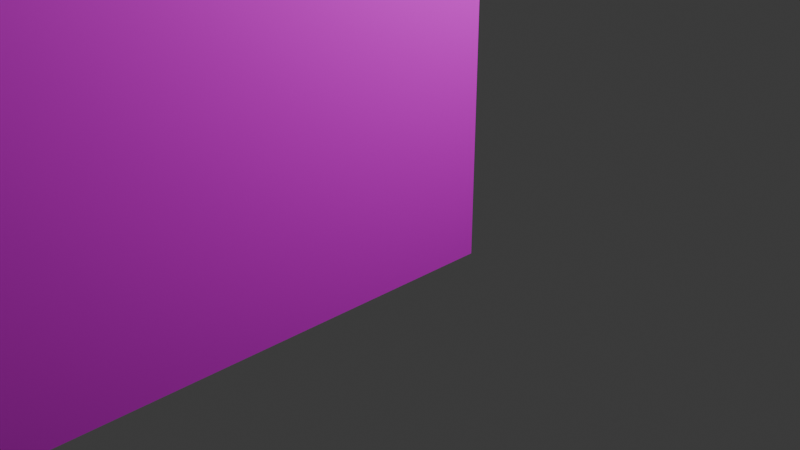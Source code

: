 # Source: Master_Bedroom.blend  (saved by Blender 5.1.30; exported with 4.5.12 LTS)
import bpy
from mathutils import Matrix  # noqa: F401  (used for matrix-valued properties, if any)

bpy.ops.wm.read_factory_settings(use_empty=True)
scene = bpy.context.scene
scene.name = 'Scene'

# ---- collections
col_collection = bpy.data.collections.new('Collection'); scene.collection.children.link(col_collection)

# ---- images (referenced by path relative to the original .blend; pixels are not part of the script)
import os
ASSET_DIR = os.environ.get("B2B_ASSET_DIR", "")  # directory of the original .blend (textures are referenced by path, not embedded)
HERE = os.path.dirname(os.path.abspath(__file__))  # packed textures are extracted next to this script under _unpacked/

def load_image(name, relpath, width, height, colorspace="sRGB"):
    """Load a texture the original file referenced (path relative to the .blend, or extracted next to this script)."""
    p = next((c for c in (os.path.join(HERE, relpath), os.path.join(ASSET_DIR, relpath)) if relpath and os.path.exists(c)), "")
    if p:
        img = bpy.data.images.load(p, check_existing=True)
        img.name = name
    else:  # same state as the original file: an image datablock whose file is absent (Cycles renders it pink)
        img = bpy.data.images.new(name, width, height)
        img.source = "FILE"
        img.filepath = "//" + (relpath or name)
    img.colorspace_settings.name = colorspace
    return img
img_prpl_wlppr_png = load_image('prpl_wlppr.png', 'prpl_wlppr.png', 1024, 1024, 'sRGB')
img_grss_png = load_image('grss.png', 'grss.png', 1024, 1024, 'sRGB')
img_din_cl_png = load_image('din_cl.png', 'din_cl.png', 1024, 1024, 'sRGB')
img_wd_flr_png = load_image('wd_flr.png', 'wd_flr.png', 1024, 1024, 'sRGB')
img_red_crpt_png = load_image('red_crpt.png', 'red_crpt.png', 1024, 1024, 'sRGB')
img_strs_png = load_image('strs.png', 'strs.png', 1024, 1024, 'sRGB')
img_wd_dr_png = load_image('wd_dr.png', 'wd_dr.png', 1024, 1024, 'sRGB')
img_stn_gls_png = load_image('stn_gls.png', 'stn_gls.png', 1024, 1024, 'sRGB')
img_upstairs_png = load_image('upstairs.png', 'upstairs.png', 1024, 1024, 'sRGB')

# ---- materials (node trees are filled in below, after node groups)
mat_walls = bpy.data.materials.new('walls')
mat_material = bpy.data.materials.new('Material')
mat_material.alpha_threshold = 0.0
mat_material.use_backface_culling_lightprobe_volume = False
mat_material.roughness = 0.5
mat_material.line_color = (0.0, 0.0, 0.0, 1.0)
mat_ceiling = bpy.data.materials.new('ceiling')
mat_floor = bpy.data.materials.new('floor')
mat_red_crpt = bpy.data.materials.new('red_crpt')
mat_steps = bpy.data.materials.new('steps')
mat_sngl_dr = bpy.data.materials.new('sngl_dr')
mat_stn_gls = bpy.data.materials.new('stn_gls')
mat_upstairs = bpy.data.materials.new('upstairs')

# ---- material node trees
mat_walls.use_nodes = True; mat_walls.node_tree.nodes.clear()
_N = mat_walls.node_tree.nodes; _L = mat_walls.node_tree.links
n0 = _N.new('ShaderNodeBsdfPrincipled'); n0.name = 'Principled BSDF'; n0.location = (-200, 100)
n1 = _N.new('ShaderNodeOutputMaterial'); n1.name = 'Material Output'; n1.location = (200, 100)
n2 = _N.new('ShaderNodeTexImage'); n2.name = 'Image Texture'; n2.location = (-654, 141)
n2.image = img_prpl_wlppr_png
_L.new(n0.outputs[0], n1.inputs[0])
_L.new(n2.outputs[0], n0.inputs[0])
n1.is_active_output = True
mat_material.use_nodes = True; mat_material.node_tree.nodes.clear()
_N = mat_material.node_tree.nodes; _L = mat_material.node_tree.links
n0 = _N.new('ShaderNodeOutputMaterial'); n0.name = 'Material Output'; n0.location = (200, 100)
n1 = _N.new('ShaderNodeBsdfPrincipled'); n1.name = 'Principled BSDF'; n1.location = (-200, 100)
n2 = _N.new('ShaderNodeTexImage'); n2.name = 'Image Texture'; n2.location = (-549, 124)
n2.image = img_grss_png
_L.new(n1.outputs[0], n0.inputs[0])
_L.new(n2.outputs[0], n1.inputs[0])
n0.is_active_output = True
mat_ceiling.use_nodes = True; mat_ceiling.node_tree.nodes.clear()
_N = mat_ceiling.node_tree.nodes; _L = mat_ceiling.node_tree.links
n0 = _N.new('ShaderNodeBsdfPrincipled'); n0.name = 'Principled BSDF'; n0.location = (-200, 100)
n1 = _N.new('ShaderNodeOutputMaterial'); n1.name = 'Material Output'; n1.location = (200, 100)
n2 = _N.new('ShaderNodeTexImage'); n2.name = 'Image Texture'; n2.location = (-620, 105)
n2.image = img_din_cl_png
_L.new(n0.outputs[0], n1.inputs[0])
_L.new(n2.outputs[0], n0.inputs[0])
n1.is_active_output = True
mat_floor.use_nodes = True; mat_floor.node_tree.nodes.clear()
_N = mat_floor.node_tree.nodes; _L = mat_floor.node_tree.links
n0 = _N.new('ShaderNodeBsdfPrincipled'); n0.name = 'Principled BSDF'; n0.location = (-200, 100)
n1 = _N.new('ShaderNodeOutputMaterial'); n1.name = 'Material Output'; n1.location = (200, 100)
n2 = _N.new('ShaderNodeTexImage'); n2.name = 'Image Texture'; n2.location = (-560, 123)
n2.image = img_wd_flr_png
_L.new(n0.outputs[0], n1.inputs[0])
_L.new(n2.outputs[0], n0.inputs[0])
n1.is_active_output = True
mat_red_crpt.use_nodes = True; mat_red_crpt.node_tree.nodes.clear()
_N = mat_red_crpt.node_tree.nodes; _L = mat_red_crpt.node_tree.links
n0 = _N.new('ShaderNodeBsdfPrincipled'); n0.name = 'Principled BSDF'; n0.location = (-200, 100)
n1 = _N.new('ShaderNodeOutputMaterial'); n1.name = 'Material Output'; n1.location = (200, 100)
n2 = _N.new('ShaderNodeTexImage'); n2.name = 'Image Texture'; n2.location = (-676, 150)
n2.image = img_red_crpt_png
_L.new(n0.outputs[0], n1.inputs[0])
_L.new(n2.outputs[0], n0.inputs[0])
n1.is_active_output = True
mat_steps.use_nodes = True; mat_steps.node_tree.nodes.clear()
_N = mat_steps.node_tree.nodes; _L = mat_steps.node_tree.links
n0 = _N.new('ShaderNodeBsdfPrincipled'); n0.name = 'Principled BSDF'; n0.location = (-200, 100)
n1 = _N.new('ShaderNodeOutputMaterial'); n1.name = 'Material Output'; n1.location = (200, 100)
n2 = _N.new('ShaderNodeTexImage'); n2.name = 'Image Texture'; n2.location = (-624, 148)
n2.image = img_strs_png
_L.new(n0.outputs[0], n1.inputs[0])
_L.new(n2.outputs[0], n0.inputs[0])
n1.is_active_output = True
mat_sngl_dr.use_nodes = True; mat_sngl_dr.node_tree.nodes.clear()
_N = mat_sngl_dr.node_tree.nodes; _L = mat_sngl_dr.node_tree.links
n0 = _N.new('ShaderNodeBsdfPrincipled'); n0.name = 'Principled BSDF'; n0.location = (-200, 100)
n1 = _N.new('ShaderNodeOutputMaterial'); n1.name = 'Material Output'; n1.location = (200, 100)
n2 = _N.new('ShaderNodeTexImage'); n2.name = 'Image Texture'; n2.location = (-580, 123)
n2.image = img_wd_dr_png
_L.new(n0.outputs[0], n1.inputs[0])
_L.new(n2.outputs[0], n0.inputs[0])
n1.is_active_output = True
mat_stn_gls.use_nodes = True; mat_stn_gls.node_tree.nodes.clear()
_N = mat_stn_gls.node_tree.nodes; _L = mat_stn_gls.node_tree.links
n0 = _N.new('ShaderNodeBsdfPrincipled'); n0.name = 'Principled BSDF'; n0.location = (-200, 100)
n1 = _N.new('ShaderNodeOutputMaterial'); n1.name = 'Material Output'; n1.location = (200, 100)
n2 = _N.new('ShaderNodeTexImage'); n2.name = 'Image Texture'; n2.location = (-672, 169)
n2.image = img_stn_gls_png
_L.new(n0.outputs[0], n1.inputs[0])
_L.new(n2.outputs[0], n0.inputs[0])
n1.is_active_output = True
mat_upstairs.use_nodes = True; mat_upstairs.node_tree.nodes.clear()
_N = mat_upstairs.node_tree.nodes; _L = mat_upstairs.node_tree.links
n0 = _N.new('ShaderNodeBsdfPrincipled'); n0.name = 'Principled BSDF'; n0.location = (-200, 100)
n1 = _N.new('ShaderNodeOutputMaterial'); n1.name = 'Material Output'; n1.location = (200, 100)
n2 = _N.new('ShaderNodeTexImage'); n2.name = 'Image Texture'; n2.location = (-678, 135)
n2.image = img_upstairs_png
_L.new(n0.outputs[0], n1.inputs[0])
_L.new(n2.outputs[0], n0.inputs[0])
n1.is_active_output = True

# ---- world
world_world = bpy.data.worlds.new('World'); scene.world = world_world
world_world.use_nodes = True; world_world.node_tree.nodes.clear()
_N = world_world.node_tree.nodes; _L = world_world.node_tree.links
n0 = _N.new('ShaderNodeOutputWorld'); n0.name = 'World Output'; n0.location = (200, 100)
n1 = _N.new('ShaderNodeBackground'); n1.name = 'Background'; n1.location = (-200, 100)
n1.inputs[0].default_value = (0.05088, 0.05088, 0.05088, 1.0)
_L.new(n1.outputs[0], n0.inputs[0])
n0.is_active_output = True
world_world.color = (0.05088, 0.05088, 0.05088)
world_world.sun_shadow_jitter_overblur = 0.0

# ---- cameras
cam_camera = bpy.data.cameras.new('Camera')
cam_camera.clip_end = 100.0
cam_camera.ortho_scale = 7.314

# ---- lights
light_light = bpy.data.lights.new('Light', 'POINT')
light_light.energy = 1000.0
light_light.shadow_soft_size = 0.1

# ---- meshes
me_cube_002 = bpy.data.meshes.new('Cube.002')
me_cube_002.from_pydata([(27.7, 0.01428, 0.0), (-1.016, 0.01428, 0.0), (27.7, 0.01428, 5.143), (3.0, 0.01428, 0.0), (-1.016, 0.01428, 5.143), (3.0, 0.01428, 5.143), (5.0, 0.01428, 5.143), (8.0, 0.01428, 5.143), (11.0, 0.01428, 5.143), (12.21, 0.01428, 5.143), (14.77, 0.01428, 5.143), (17.33, 0.01428, 5.143), (19.89, 0.01428, 5.143), (21.24, 0.01428, 5.143), (5.0, 0.01428, 0.0), (8.0, 0.01428, 0.0), (11.0, 0.01428, 0.0), (12.21, 0.01428, 0.0), (14.77, 0.01428, 0.0), (17.88, 0.01428, 0.0), (19.9, 0.01428, 0.0), (21.24, 0.01428, 0.0), (-1.016, 0.01428, 1.714), (-1.016, 0.01428, 3.429), (3.0, 0.01428, 1.714), (3.0, 0.01428, 3.75), (27.7, 0.01428, 3.429), (27.7, 0.01428, 1.714), (21.24, 0.01428, 3.429), (21.24, 0.01428, 1.714), (19.9, 0.01428, 3.75), (19.9, 0.01428, 1.714), (17.88, 0.01428, 3.75), (17.88, 0.01428, 1.714), (14.77, 0.01428, 3.429), (14.77, 0.01428, 1.714), (12.21, 0.01428, 3.429), (12.21, 0.01428, 1.714), (11.0, 0.01428, 3.75), (11.0, 0.01428, 1.714), (8.0, 0.01428, 3.75), (5.0, 0.01428, 3.75), (5.0, 0.01428, 1.714), (18.61, 0.01428, 5.143), (19.1, 0.01428, 3.75), (5.0, 0.01428, 1.875), (8.0, 0.01428, 1.875), (11.0, 0.01428, 1.875), (23.4, 0.01428, 5.143), (25.55, 0.01428, 5.143), (23.4, 0.01428, 0.0), (25.55, 0.01428, 0.0), (23.4, 0.01428, 3.429), (25.55, 0.01428, 3.429), (23.4, 0.01428, 1.714), (25.55, 0.01428, 1.714), (3.0, 7.444, 5.143), (-1.016, 7.444, 5.143), (-1.016, 7.444, 3.429), (-1.016, 7.444, -1.003e-06), (3.0, 7.444, -1.003e-06), (25.55, 7.444, 5.143), (27.7, 7.444, 5.143), (3.0, 7.444, 3.75), (27.7, 7.444, 1.714), (27.7, 7.444, -1.003e-06), (25.55, 7.444, -1.003e-06), (5.0, 7.444, 5.143), (8.0, 7.444, 5.143), (11.0, 7.444, 5.143), (12.21, 7.444, 5.143), (14.77, 7.444, 5.143), (17.33, 7.444, 5.143), (18.61, 7.444, 5.143), (19.89, 7.444, 5.143), (21.24, 7.444, 5.143), (5.0, 7.444, -1.003e-06), (8.0, 7.444, -1.003e-06), (11.0, 7.444, -1.003e-06), (12.21, 7.444, -1.003e-06), (14.77, 7.444, -1.003e-06), (17.88, 7.444, -1.003e-06), (19.9, 7.444, -1.003e-06), (21.24, 7.444, -1.003e-06), (21.24, 7.444, 1.714), (19.9, 7.444, 1.714), (17.88, 7.444, 1.714), (5.0, 7.444, 1.714), (-1.016, 7.444, 1.714), (3.0, 7.444, 1.714), (27.7, 7.444, 3.429), (21.24, 7.444, 3.429), (19.9, 7.444, 3.75), (17.88, 7.444, 3.75), (5.0, 7.444, 3.75), (19.1, 7.444, 3.75), (25.55, 7.444, 3.429), (25.55, 7.444, 1.714), (5.0, 7.444, 1.875), (23.4, 7.444, 5.143), (23.4, 7.444, -1.003e-06), (23.4, 7.444, 3.429), (23.4, 7.444, 1.714), (16.62, 0.01428, 5.143), (17.02, 0.01428, 0.0), (17.02, 0.01428, 3.661), (17.02, 0.01428, 1.714), (17.02, 7.444, 5.143), (17.02, 7.444, -1.003e-06), (17.02, 7.444, 3.661), (17.02, 7.444, 1.714), (5.564, 0.01428, 5.143), (5.564, 0.01428, 0.0), (5.564, 0.01428, 3.75), (5.564, 0.01428, 1.875), (5.564, 7.444, 5.143), (5.564, 7.444, -1.003e-06), (5.564, 7.444, 3.75), (5.564, 7.444, 1.875), (5.564, 10.59, 5.143), (8.0, 12.82, 5.143), (11.0, 12.82, 5.143), (12.21, 12.82, 5.143), (14.77, 12.82, 5.143), (5.564, 10.59, -1.003e-06), (8.0, 12.82, -1.003e-06), (11.0, 12.82, -1.003e-06), (12.21, 12.82, -1.003e-06), (14.77, 12.82, -1.003e-06), (14.77, 12.82, 1.714), (12.21, 12.82, 1.714), (11.0, 12.82, 1.714), (14.77, 12.82, 3.429), (12.21, 12.82, 3.429), (11.0, 12.82, 3.75), (8.0, 12.82, 3.75), (5.564, 10.59, 3.75), (8.0, 12.82, 1.875), (11.0, 12.82, 1.875), (17.02, 10.59, 5.143), (17.02, 10.59, -1.003e-06), (17.02, 10.59, 3.661), (17.02, 10.59, 1.714), (5.564, 10.59, 1.875)], [], [(25, 23, 4, 5), (42, 14, 3, 24), (54, 50, 21, 29), (29, 21, 20, 31), (106, 104, 18, 35), (35, 18, 17, 37), (37, 17, 16, 39), (111, 113, 41, 6), (8, 38, 40, 7), (9, 36, 38, 8), (36, 37, 39, 38), (10, 34, 36, 9), (34, 35, 37, 36), (103, 105, 34, 10), (105, 106, 35, 34), (43, 44, 32, 11), (13, 28, 30, 12), (28, 29, 31, 30), (48, 52, 28, 13), (52, 54, 29, 28), (6, 41, 25, 5), (41, 42, 24, 25), (3, 1, 22, 24), (24, 22, 23, 25), (12, 30, 44, 43), (31, 33, 32, 30), (20, 19, 33, 31), (114, 45, 41, 113), (47, 46, 40, 38), (16, 15, 46, 47), (112, 14, 45, 114), (26, 27, 55, 53), (53, 55, 54, 52), (2, 26, 53, 49), (49, 53, 52, 48), (27, 0, 51, 55), (55, 51, 50, 54), (63, 56, 57, 58), (87, 89, 60, 76), (102, 84, 83, 100), (84, 85, 82, 83), (118, 116, 124, 143), (109, 107, 139, 141), (115, 67, 94, 117), (110, 109, 141, 142), (79, 80, 128, 127), (71, 70, 122, 123), (78, 79, 127, 126), (70, 69, 121, 122), (77, 78, 126, 125), (73, 72, 93, 95), (75, 74, 92, 91), (91, 92, 85, 84), (99, 75, 91, 101), (101, 91, 84, 102), (67, 56, 63, 94), (94, 63, 89, 87), (60, 89, 88, 59), (89, 63, 58, 88), (74, 73, 95, 92), (85, 92, 93, 86), (82, 85, 86, 81), (118, 117, 94, 98), (69, 68, 120, 121), (116, 118, 98, 76), (90, 96, 97, 64), (96, 101, 102, 97), (62, 61, 96, 90), (61, 99, 101, 96), (64, 97, 66, 65), (97, 102, 100, 66), (9, 8, 69, 70), (10, 9, 70, 71), (103, 10, 71, 107), (12, 43, 73, 74), (43, 11, 72, 73), (5, 4, 57, 56), (48, 13, 75, 99), (13, 12, 74, 75), (4, 23, 58, 57), (49, 48, 99, 61), (3, 14, 76, 60), (1, 3, 60, 59), (22, 1, 59, 88), (21, 50, 100, 83), (112, 15, 77, 116), (2, 49, 61, 62), (23, 22, 88, 58), (50, 51, 66, 100), (15, 16, 78, 77), (19, 20, 82, 81), (16, 17, 79, 78), (0, 27, 64, 65), (17, 18, 80, 79), (51, 0, 65, 66), (26, 2, 62, 90), (104, 19, 81, 108), (6, 5, 56, 67), (27, 26, 90, 64), (20, 21, 83, 82), (111, 6, 67, 115), (8, 7, 68, 69), (18, 104, 108, 80), (11, 103, 107, 72), (93, 109, 110, 86), (72, 107, 109, 93), (86, 110, 108, 81), (32, 33, 106, 105), (11, 32, 105, 103), (33, 19, 104, 106), (7, 111, 115, 68), (14, 112, 116, 76), (116, 77, 125, 124), (68, 115, 119, 120), (15, 112, 114, 46), (46, 114, 113, 40), (7, 40, 113, 111), (142, 129, 128, 140), (129, 130, 127, 128), (130, 131, 126, 127), (121, 120, 135, 134), (122, 121, 134, 133), (133, 134, 131, 130), (123, 122, 133, 132), (132, 133, 130, 129), (139, 123, 132, 141), (141, 132, 129, 142), (138, 134, 135, 137), (126, 138, 137, 125), (125, 137, 143, 124), (137, 135, 136, 143), (120, 119, 136, 135), (107, 71, 123, 139), (108, 110, 142, 140), (117, 118, 143, 136), (80, 108, 140, 128), (115, 117, 136, 119)])
me_cube_002.polygons.foreach_set('material_index', [0, 7, 0, 0, 0, 0, 0, 0, 0, 0, 0, 0, 0, 0, 0, 0, 0, 0, 0, 0, 0, 7, 0, 0, 0, 7, 7, 0, 0, 0, 0, 0, 0, 0, 0, 0, 0, 0, 7, 0, 0, 0, 0, 0, 0, 0, 0, 0, 0, 0, 0, 0, 0, 0, 0, 0, 7, 0, 0, 0, 7, 7, 0, 0, 0, 0, 0, 0, 0, 0, 0, 0, 0, 0, 0, 0, 0, 0, 0, 0, 0, 7, 0, 0, 0, 0, 0, 0, 0, 0, 7, 0, 0, 0, 0, 0, 0, 0, 0, 0, 0, 0, 0, 0, 0, 0, 0, 0, 0, 0, 0, 0, 0, 0, 0, 0, 0, 0, 0, 0, 0, 0, 0, 0, 0, 0, 0, 0, 0, 0, 0, 0, 0, 0, 0, 0, 0])
_uv = me_cube_002.uv_layers.new(name='UVMap')
_uv.uv.foreach_set('vector', [-2.01, 1.76, -2.628, 1.562, -2.628, 2.617, -2.01, 2.617, 0.0, 0.4571, 0.0, 0.0, 1.0, 0.0, 1.0, 0.4571, 1.129, 0.5063, 1.129, -0.549, 0.7975, -0.549, 0.7975, 0.5063, 0.7975, 0.5063, 0.7975, -0.549, 0.5908, -0.549, 0.5908, 0.5063, 0.1475, 0.5063, 0.1475, -0.549, -0.1986, -0.549, -0.1986, 0.5063, -0.1986, 0.5063, -0.1986, -0.549, -0.5921, -0.549, -0.5921, 0.5063, -0.5921, 0.5063, -0.5921, -0.549, -0.7789, -0.549, -0.7789, 0.5063, -1.615, 2.617, -1.615, 1.76, -1.702, 1.76, -1.702, 2.617, -0.7789, 2.617, -0.7789, 1.76, -1.241, 1.76, -1.241, 2.617, -0.5921, 2.617, -0.5921, 1.562, -0.7789, 1.76, -0.7789, 2.617, -0.5921, 1.562, -0.5921, 0.5063, -0.7789, 0.5063, -0.7789, 1.76, -0.1986, 2.617, -0.1986, 1.562, -0.5921, 1.562, -0.5921, 2.617, -0.1986, 1.562, -0.1986, 0.5063, -0.5921, 0.5063, -0.5921, 1.562, 0.08568, 2.617, 0.1475, 1.705, -0.1986, 1.562, -0.1986, 2.617, 0.1475, 1.705, 0.1475, 0.5063, -0.1986, 0.5063, -0.1986, 1.562, 0.3918, 2.617, 0.4677, 1.76, 0.2806, 1.76, 0.195, 2.617, 0.7975, 2.617, 0.7975, 1.562, 0.5908, 1.76, 0.5886, 2.617, 0.7975, 1.562, 0.7975, 0.5063, 0.5908, 0.5063, 0.5908, 1.76, 1.129, 2.617, 1.129, 1.562, 0.7975, 1.562, 0.7975, 2.617, 1.129, 1.562, 1.129, 0.5063, 0.7975, 0.5063, 0.7975, 1.562, -1.702, 2.617, -1.702, 1.76, -2.01, 1.76, -2.01, 2.617, 0.0, 1.0, 0.0, 0.4571, 1.0, 0.4571, 1.0, 1.0, -2.01, -0.549, -2.628, -0.549, -2.628, 0.5063, -2.01, 0.5063, -2.01, 0.5063, -2.628, 0.5063, -2.628, 1.562, -2.01, 1.76, 0.5886, 2.617, 0.5908, 1.76, 0.4677, 1.76, 0.3918, 2.617, 0.0, 0.4571, 1.0, 0.4571, 1.0, 1.0, 0.0, 1.0, 0.0, 0.0, 1.0, 0.0, 1.0, 0.4571, 0.0, 0.4571, -1.615, 0.6053, -1.702, 0.6053, -1.702, 1.76, -1.615, 1.76, -0.7789, 0.6053, -1.241, 0.6053, -1.241, 1.76, -0.7789, 1.76, -0.7789, -0.549, -1.241, -0.549, -1.241, 0.6053, -0.7789, 0.6053, -1.615, -0.549, -1.702, -0.549, -1.702, 0.6053, -1.615, 0.6053, 1.791, 1.562, 1.791, 0.5063, 1.46, 0.5063, 1.46, 1.562, 1.46, 1.562, 1.46, 0.5063, 1.129, 0.5063, 1.129, 1.562, 1.791, 2.617, 1.791, 1.562, 1.46, 1.562, 1.46, 2.617, 1.46, 2.617, 1.46, 1.562, 1.129, 1.562, 1.129, 2.617, 1.791, 0.5063, 1.791, -0.549, 1.46, -0.549, 1.46, 0.5063, 1.46, 0.5063, 1.46, -0.549, 1.129, -0.549, 1.129, 0.5063, -2.01, 1.76, -2.01, 2.617, -2.628, 2.617, -2.628, 1.562, 0.0, 0.4571, 1.0, 0.4571, 1.0, 0.0, 0.0, 0.0, 1.129, 0.5063, 0.7975, 0.5063, 0.7975, -0.549, 1.129, -0.549, 0.7975, 0.5063, 0.5908, 0.5063, 0.5908, -0.549, 0.7975, -0.549, -1.615, 0.6053, -1.615, -0.549, -1.615, -0.549, -1.615, 0.6053, 0.1475, 1.705, 0.08568, 2.617, 0.08568, 2.617, 0.1475, 1.705, -1.615, 2.617, -1.702, 2.617, -1.702, 1.76, -1.615, 1.76, 0.1475, 0.5063, 0.1475, 1.705, 0.1475, 1.705, 0.1475, 0.5063, -0.5921, -0.549, -0.1986, -0.549, -0.1986, -0.549, -0.5921, -0.549, -0.1986, 2.617, -0.5921, 2.617, -0.5921, 2.617, -0.1986, 2.617, -0.7789, -0.549, -0.5921, -0.549, -0.5921, -0.549, -0.7789, -0.549, -0.5921, 2.617, -0.7789, 2.617, -0.7789, 2.617, -0.5921, 2.617, -1.241, -0.549, -0.7789, -0.549, -0.7789, -0.549, -1.241, -0.549, 0.3918, 2.617, 0.195, 2.617, 0.2806, 1.76, 0.4677, 1.76, 0.7975, 2.617, 0.5886, 2.617, 0.5908, 1.76, 0.7975, 1.562, 0.7975, 1.562, 0.5908, 1.76, 0.5908, 0.5063, 0.7975, 0.5063, 1.129, 2.617, 0.7975, 2.617, 0.7975, 1.562, 1.129, 1.562, 1.129, 1.562, 0.7975, 1.562, 0.7975, 0.5063, 1.129, 0.5063, -1.702, 2.617, -2.01, 2.617, -2.01, 1.76, -1.702, 1.76, 0.0, 1.0, 1.0, 1.0, 1.0, 0.4571, 0.0, 0.4571, -2.01, -0.549, -2.01, 0.5063, -2.628, 0.5063, -2.628, -0.549, -2.01, 0.5063, -2.01, 1.76, -2.628, 1.562, -2.628, 0.5063, 0.5886, 2.617, 0.3918, 2.617, 0.4677, 1.76, 0.5908, 1.76, 0.0, 0.4571, 0.0, 1.0, 1.0, 1.0, 1.0, 0.4571, 0.0, 0.0, 0.0, 0.4571, 1.0, 0.4571, 1.0, 0.0, -1.615, 0.6053, -1.615, 1.76, -1.702, 1.76, -1.702, 0.6053, -0.7789, 2.617, -1.241, 2.617, -1.241, 2.617, -0.7789, 2.617, -1.615, -0.549, -1.615, 0.6053, -1.702, 0.6053, -1.702, -0.549, 1.791, 1.562, 1.46, 1.562, 1.46, 0.5063, 1.791, 0.5063, 1.46, 1.562, 1.129, 1.562, 1.129, 0.5063, 1.46, 0.5063, 1.791, 2.617, 1.46, 2.617, 1.46, 1.562, 1.791, 1.562, 1.46, 2.617, 1.129, 2.617, 1.129, 1.562, 1.46, 1.562, 1.791, 0.5063, 1.46, 0.5063, 1.46, -0.549, 1.791, -0.549, 1.46, 0.5063, 1.129, 0.5063, 1.129, -0.549, 1.46, -0.549, -0.5921, 2.617, -0.7789, 2.617, -0.7789, 2.617, -0.5921, 2.617, -0.1986, 2.617, -0.5921, 2.617, -0.5921, 2.617, -0.1986, 2.617, 0.08568, 2.617, -0.1986, 2.617, -0.1986, 2.617, 0.08568, 2.617, 0.5886, 2.617, 0.3918, 2.617, 0.3918, 2.617, 0.5886, 2.617, 0.3918, 2.617, 0.195, 2.617, 0.195, 2.617, 0.3918, 2.617, -2.01, 2.617, -2.628, 2.617, -2.628, 2.617, -2.01, 2.617, 1.129, 2.617, 0.7975, 2.617, 0.7975, 2.617, 1.129, 2.617, 0.7975, 2.617, 0.5886, 2.617, 0.5886, 2.617, 0.7975, 2.617, -2.628, 2.617, -2.628, 1.562, -2.628, 1.562, -2.628, 2.617, 1.46, 2.617, 1.129, 2.617, 1.129, 2.617, 1.46, 2.617, 1.0, 0.0, 0.0, 0.0, 0.0, 0.0, 1.0, 0.0, -2.628, -0.549, -2.01, -0.549, -2.01, -0.549, -2.628, -0.549, -2.628, 0.5063, -2.628, -0.549, -2.628, -0.549, -2.628, 0.5063, 0.7975, -0.549, 1.129, -0.549, 1.129, -0.549, 0.7975, -0.549, -1.615, -0.549, -1.241, -0.549, -1.241, -0.549, -1.615, -0.549, 1.791, 2.617, 1.46, 2.617, 1.46, 2.617, 1.791, 2.617, -2.628, 1.562, -2.628, 0.5063, -2.628, 0.5063, -2.628, 1.562, 1.129, -0.549, 1.46, -0.549, 1.46, -0.549, 1.129, -0.549, -1.241, -0.549, -0.7789, -0.549, -0.7789, -0.549, -1.241, -0.549, 1.0, 0.0, 0.0, 0.0, 0.0, 0.0, 1.0, 0.0, -0.7789, -0.549, -0.5921, -0.549, -0.5921, -0.549, -0.7789, -0.549, 1.791, -0.549, 1.791, 0.5063, 1.791, 0.5063, 1.791, -0.549, -0.5921, -0.549, -0.1986, -0.549, -0.1986, -0.549, -0.5921, -0.549, 1.46, -0.549, 1.791, -0.549, 1.791, -0.549, 1.46, -0.549, 1.791, 1.562, 1.791, 2.617, 1.791, 2.617, 1.791, 1.562, 0.1475, -0.549, 0.2806, -0.549, 0.2806, -0.549, 0.1475, -0.549, -1.702, 2.617, -2.01, 2.617, -2.01, 2.617, -1.702, 2.617, 1.791, 0.5063, 1.791, 1.562, 1.791, 1.562, 1.791, 0.5063, 0.5908, -0.549, 0.7975, -0.549, 0.7975, -0.549, 0.5908, -0.549, -1.615, 2.617, -1.702, 2.617, -1.702, 2.617, -1.615, 2.617, -0.7789, 2.617, -1.241, 2.617, -1.241, 2.617, -0.7789, 2.617, -0.1986, -0.549, 0.1475, -0.549, 0.1475, -0.549, -0.1986, -0.549, 0.195, 2.617, 0.08568, 2.617, 0.08568, 2.617, 0.195, 2.617, 0.2806, 1.76, 0.1475, 1.705, 0.1475, 0.5063, 0.2806, 0.5063, 0.195, 2.617, 0.08568, 2.617, 0.1475, 1.705, 0.2806, 1.76, 0.2806, 0.5063, 0.1475, 0.5063, 0.1475, -0.549, 0.2806, -0.549, 0.2806, 1.76, 0.2806, 0.5063, 0.1475, 0.5063, 0.1475, 1.705, 0.195, 2.617, 0.2806, 1.76, 0.1475, 1.705, 0.08568, 2.617, 0.2806, 0.5063, 0.2806, -0.549, 0.1475, -0.549, 0.1475, 0.5063, -1.241, 2.617, -1.615, 2.617, -1.615, 2.617, -1.241, 2.617, -1.702, -0.549, -1.615, -0.549, -1.615, -0.549, -1.702, -0.549, -1.615, -0.549, -1.241, -0.549, -1.241, -0.549, -1.615, -0.549, -1.241, 2.617, -1.615, 2.617, -1.615, 2.617, -1.241, 2.617, -1.241, -0.549, -1.615, -0.549, -1.615, 0.6053, -1.241, 0.6053, -1.241, 0.6053, -1.615, 0.6053, -1.615, 1.76, -1.241, 1.76, -1.241, 2.617, -1.241, 1.76, -1.615, 1.76, -1.615, 2.617, 0.1475, 0.5063, -0.1986, 0.5063, -0.1986, -0.549, 0.1475, -0.549, -0.1986, 0.5063, -0.5921, 0.5063, -0.5921, -0.549, -0.1986, -0.549, -0.5921, 0.5063, -0.7789, 0.5063, -0.7789, -0.549, -0.5921, -0.549, -0.7789, 2.617, -1.241, 2.617, -1.241, 1.76, -0.7789, 1.76, -0.5921, 2.617, -0.7789, 2.617, -0.7789, 1.76, -0.5921, 1.562, -0.5921, 1.562, -0.7789, 1.76, -0.7789, 0.5063, -0.5921, 0.5063, -0.1986, 2.617, -0.5921, 2.617, -0.5921, 1.562, -0.1986, 1.562, -0.1986, 1.562, -0.5921, 1.562, -0.5921, 0.5063, -0.1986, 0.5063, 0.08568, 2.617, -0.1986, 2.617, -0.1986, 1.562, 0.1475, 1.705, 0.1475, 1.705, -0.1986, 1.562, -0.1986, 0.5063, 0.1475, 0.5063, -0.7789, 0.6053, -0.7789, 1.76, -1.241, 1.76, -1.241, 0.6053, -0.7789, -0.549, -0.7789, 0.6053, -1.241, 0.6053, -1.241, -0.549, -1.241, -0.549, -1.241, 0.6053, -1.615, 0.6053, -1.615, -0.549, -1.241, 0.6053, -1.241, 1.76, -1.615, 1.76, -1.615, 0.6053, -1.241, 2.617, -1.615, 2.617, -1.615, 1.76, -1.241, 1.76, 0.08568, 2.617, -0.1986, 2.617, -0.1986, 2.617, 0.08568, 2.617, 0.1475, -0.549, 0.1475, 0.5063, 0.1475, 0.5063, 0.1475, -0.549, -1.615, 1.76, -1.615, 0.6053, -1.615, 0.6053, -1.615, 1.76, -0.1986, -0.549, 0.1475, -0.549, 0.1475, -0.549, -0.1986, -0.549, -1.615, 2.617, -1.615, 1.76, -1.615, 1.76, -1.615, 2.617])
me_cube_002.materials.append(mat_walls)
me_cube_002.materials.append(mat_material)
me_cube_002.materials.append(mat_ceiling)
me_cube_002.materials.append(mat_floor)
me_cube_002.materials.append(mat_red_crpt)
me_cube_002.materials.append(mat_steps)
me_cube_002.materials.append(None)
me_cube_002.materials.append(mat_sngl_dr)
me_cube_002.materials.append(None)
me_cube_002.materials.append(mat_stn_gls)
me_cube_002.materials.append(None)
me_cube_002.materials.append(mat_upstairs)
me_cube_002.update()

# ---- objects
ob_light = bpy.data.objects.new('Light', light_light)
ob_camera = bpy.data.objects.new('Camera', cam_camera)
ob_cube_001 = bpy.data.objects.new('Cube.001', me_cube_002)

# ---- transforms, parenting, visibility, modifiers, constraints
ob_light.location = (4.076, 1.005, 5.904)
ob_light.rotation_euler = (0.6503, 0.05522, 1.866)
ob_light.lock_rotations_4d = False
ob_light.empty_display_type = 'ARROWS'
ob_light.color = (0.0, 0.0, 0.0, 0.0)
ob_light.lineart.crease_threshold = 0.0
ob_camera.location = (7.359, -6.926, 4.958)
ob_camera.rotation_euler = (1.109, 0.0, 0.8149)
ob_camera.lock_rotations_4d = False
ob_camera.empty_display_type = 'ARROWS'
ob_camera.color = (0.0, 0.0, 0.0, 0.0)
ob_camera.display_type = 'WIRE'
ob_camera.lineart.crease_threshold = 0.0
ob_cube_001.location = (0.0, 0.0, 0.0)
ob_cube_001.rotation_euler = (0.0, 0.0, 3.142)

# ---- collection membership
col_collection.objects.link(ob_light)
col_collection.objects.link(ob_camera)
col_collection.objects.link(ob_cube_001)

# ---- scene / render settings (as saved in the file)
scene.camera = ob_camera
scene.frame_start = 1; scene.frame_end = 250; scene.frame_set(1)
scene.render.engine = 'BLENDER_EEVEE_NEXT'
scene.render.bake_bias = 0.0
scene.render.bake_samples = 0
scene.cycles.sampling_pattern = 'TABULATED_SOBOL'
scene.eevee.use_volume_custom_range = False
bpy.context.view_layer.update()
